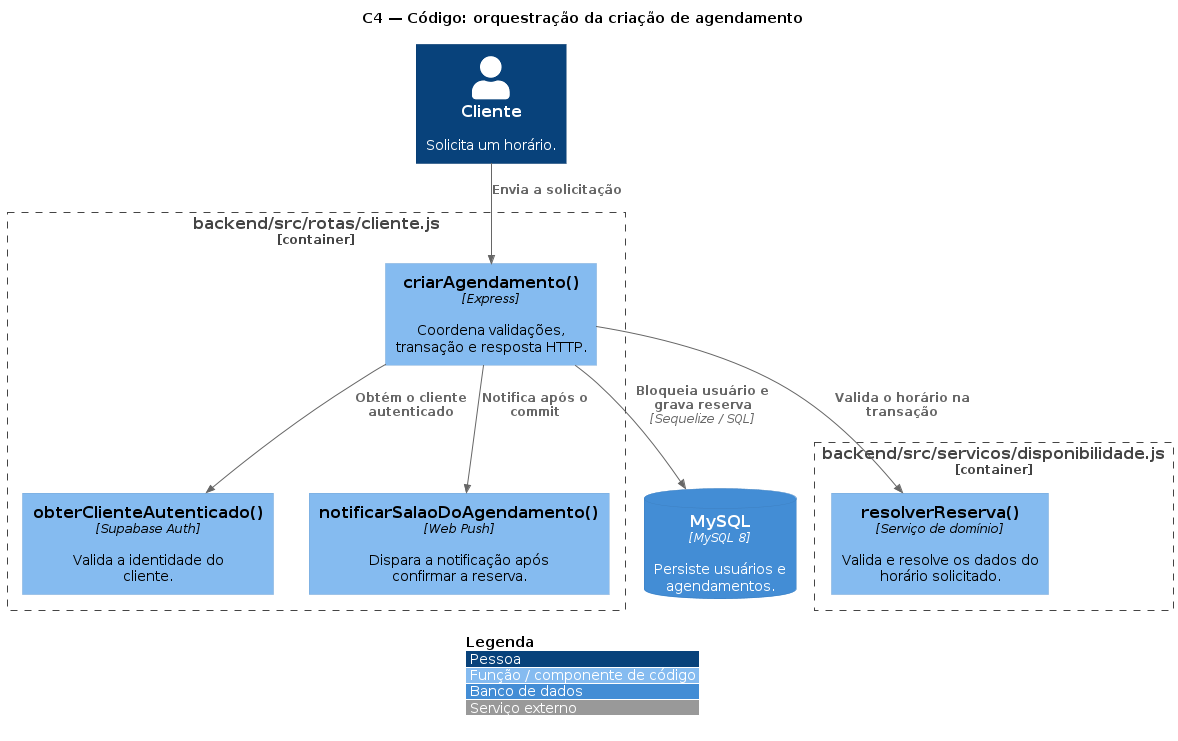

The diagram above was rendered by PlantUML. Its source (embedded in the PNG):
@startuml C4-Code-CriarAgendamento
!include https://raw.githubusercontent.com/plantuml-stdlib/C4-PlantUML/master/C4_Component.puml

title C4 — Código: orquestração da criação de agendamento
LAYOUT_TOP_DOWN()
hide stereotype
skinparam nodesep 35
skinparam ranksep 35
legend bottom
|<color:$LEGEND_TITLE_COLOR>**Legenda**</color> |
|<$PERSON_BG_COLOR> Pessoa |
|<$COMPONENT_BG_COLOR> Função / componente de código |
|<$CONTAINER_BG_COLOR> Banco de dados |
|<$EXTERNAL_SYSTEM_BG_COLOR> Serviço externo |
endlegend

Person(cliente, "Cliente", "Solicita um horário.")

Container_Boundary(rotas, "backend/src/rotas/cliente.js") {
    Component(autenticar, "obterClienteAutenticado()", "Supabase Auth", "Valida a identidade do cliente.")
    Component(criar, "criarAgendamento()", "Express", "Coordena validações, transação e resposta HTTP.")
    Component(notificar, "notificarSalaoDoAgendamento()", "Web Push", "Dispara a notificação após confirmar a reserva.")
}

Container_Boundary(servico, "backend/src/servicos/disponibilidade.js") {
    Component(resolver, "resolverReserva()", "Serviço de domínio", "Valida e resolve os dados do horário solicitado.")
}

ContainerDb(mysql, "MySQL", "MySQL 8", "Persiste usuários e agendamentos.")

Rel(cliente, criar, "Envia a solicitação")
Rel(criar, autenticar, "Obtém o cliente autenticado")
Rel(criar, resolver, "Valida o horário na transação")
Rel(criar, mysql, "Bloqueia usuário e grava reserva", "Sequelize / SQL")
Rel(criar, notificar, "Notifica após o commit")

@enduml